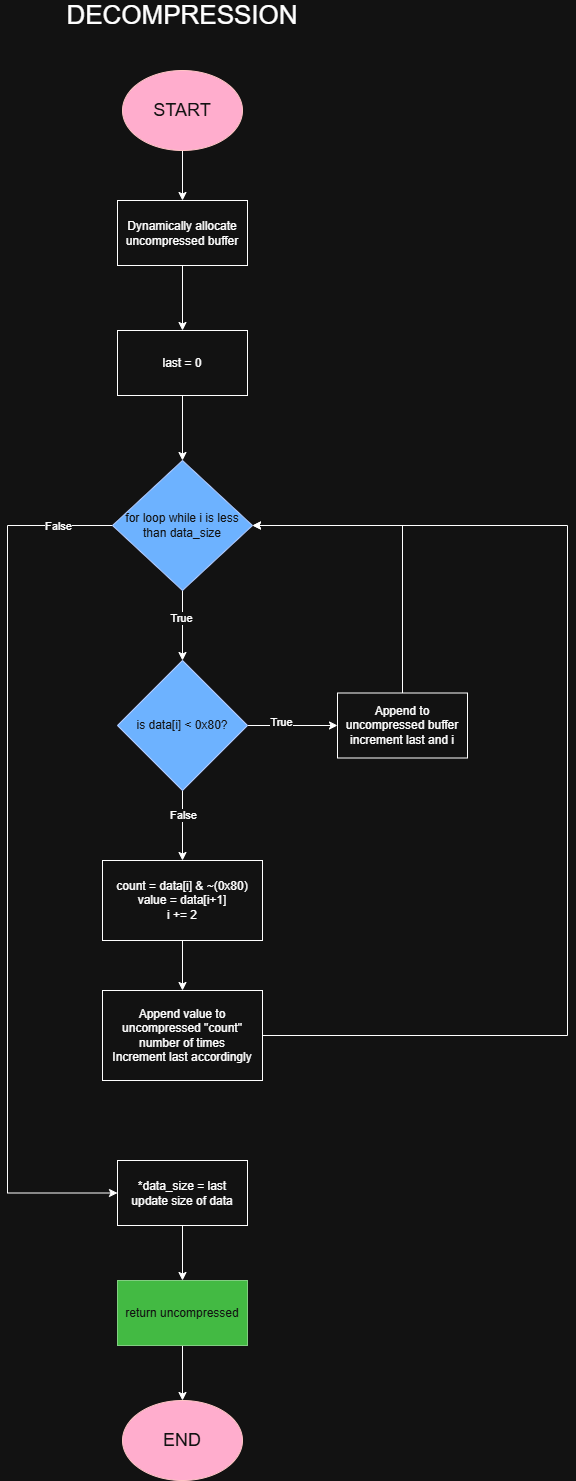

The diagram above was exported from draw.io. Its source (the exported page's mxGraphModel, read from the mxfile embedded in the PNG):
<mxGraphModel dx="1426" dy="777" grid="1" gridSize="10" guides="1" tooltips="1" connect="1" arrows="1" fold="1" page="1" pageScale="1" pageWidth="850" pageHeight="1100" math="0" shadow="0">
  <root>
    <mxCell id="0" />
    <mxCell id="1" parent="0" />
    <mxCell id="fQEHq1chibqUrA9Ecvvs-2" style="edgeStyle=orthogonalEdgeStyle;rounded=0;orthogonalLoop=1;jettySize=auto;html=1;exitX=0.5;exitY=1;exitDx=0;exitDy=0;entryX=0.5;entryY=0;entryDx=0;entryDy=0;" edge="1" parent="1" source="RKUILE7rP6-aB7YsBG3L-2" target="fQEHq1chibqUrA9Ecvvs-1">
      <mxGeometry relative="1" as="geometry" />
    </mxCell>
    <mxCell id="RKUILE7rP6-aB7YsBG3L-2" value="&lt;font style=&quot;font-size: 18px;&quot;&gt;START&lt;/font&gt;" style="ellipse;whiteSpace=wrap;html=1;fillColor=#a20025;fontColor=#ffffff;strokeColor=#6F0000;" parent="1" vertex="1">
      <mxGeometry x="565" y="150" width="120" height="80" as="geometry" />
    </mxCell>
    <mxCell id="fQEHq1chibqUrA9Ecvvs-4" style="edgeStyle=orthogonalEdgeStyle;rounded=0;orthogonalLoop=1;jettySize=auto;html=1;exitX=0.5;exitY=1;exitDx=0;exitDy=0;entryX=0.5;entryY=0;entryDx=0;entryDy=0;" edge="1" parent="1" source="fQEHq1chibqUrA9Ecvvs-1" target="fQEHq1chibqUrA9Ecvvs-3">
      <mxGeometry relative="1" as="geometry" />
    </mxCell>
    <mxCell id="fQEHq1chibqUrA9Ecvvs-1" value="Dynamically allocate uncompressed buffer" style="rounded=0;whiteSpace=wrap;html=1;" vertex="1" parent="1">
      <mxGeometry x="560" y="280" width="130" height="65" as="geometry" />
    </mxCell>
    <mxCell id="fQEHq1chibqUrA9Ecvvs-6" style="edgeStyle=orthogonalEdgeStyle;rounded=0;orthogonalLoop=1;jettySize=auto;html=1;exitX=0.5;exitY=1;exitDx=0;exitDy=0;entryX=0.5;entryY=0;entryDx=0;entryDy=0;" edge="1" parent="1" source="fQEHq1chibqUrA9Ecvvs-3" target="fQEHq1chibqUrA9Ecvvs-5">
      <mxGeometry relative="1" as="geometry" />
    </mxCell>
    <mxCell id="fQEHq1chibqUrA9Ecvvs-3" value="last = 0" style="rounded=0;whiteSpace=wrap;html=1;" vertex="1" parent="1">
      <mxGeometry x="560" y="410" width="130" height="65" as="geometry" />
    </mxCell>
    <mxCell id="fQEHq1chibqUrA9Ecvvs-8" style="edgeStyle=orthogonalEdgeStyle;rounded=0;orthogonalLoop=1;jettySize=auto;html=1;exitX=0.5;exitY=1;exitDx=0;exitDy=0;entryX=0;entryY=0.5;entryDx=0;entryDy=0;" edge="1" parent="1" source="fQEHq1chibqUrA9Ecvvs-5" target="fQEHq1chibqUrA9Ecvvs-7">
      <mxGeometry relative="1" as="geometry" />
    </mxCell>
    <mxCell id="fQEHq1chibqUrA9Ecvvs-13" value="True" style="edgeLabel;html=1;align=center;verticalAlign=middle;resizable=0;points=[];" vertex="1" connectable="0" parent="fQEHq1chibqUrA9Ecvvs-8">
      <mxGeometry x="-0.2286" y="-2" relative="1" as="geometry">
        <mxPoint as="offset" />
      </mxGeometry>
    </mxCell>
    <mxCell id="fQEHq1chibqUrA9Ecvvs-21" style="edgeStyle=orthogonalEdgeStyle;rounded=0;orthogonalLoop=1;jettySize=auto;html=1;exitX=0;exitY=0.5;exitDx=0;exitDy=0;entryX=0;entryY=0.5;entryDx=0;entryDy=0;" edge="1" parent="1" source="fQEHq1chibqUrA9Ecvvs-5" target="fQEHq1chibqUrA9Ecvvs-20">
      <mxGeometry relative="1" as="geometry">
        <Array as="points">
          <mxPoint x="450" y="605" />
          <mxPoint x="450" y="1273" />
        </Array>
      </mxGeometry>
    </mxCell>
    <mxCell id="fQEHq1chibqUrA9Ecvvs-27" value="False" style="edgeLabel;html=1;align=center;verticalAlign=middle;resizable=0;points=[];" vertex="1" connectable="0" parent="fQEHq1chibqUrA9Ecvvs-21">
      <mxGeometry x="-0.8754" relative="1" as="geometry">
        <mxPoint as="offset" />
      </mxGeometry>
    </mxCell>
    <mxCell id="fQEHq1chibqUrA9Ecvvs-5" value="for loop while i is less than data_size" style="rhombus;whiteSpace=wrap;html=1;fillColor=#0050ef;fontColor=#ffffff;strokeColor=#001DBC;" vertex="1" parent="1">
      <mxGeometry x="555" y="540" width="140" height="130" as="geometry" />
    </mxCell>
    <mxCell id="fQEHq1chibqUrA9Ecvvs-10" style="edgeStyle=orthogonalEdgeStyle;rounded=0;orthogonalLoop=1;jettySize=auto;html=1;exitX=0.5;exitY=0;exitDx=0;exitDy=0;entryX=0;entryY=0.5;entryDx=0;entryDy=0;" edge="1" parent="1" source="fQEHq1chibqUrA9Ecvvs-7" target="fQEHq1chibqUrA9Ecvvs-9">
      <mxGeometry relative="1" as="geometry" />
    </mxCell>
    <mxCell id="fQEHq1chibqUrA9Ecvvs-12" value="True" style="edgeLabel;html=1;align=center;verticalAlign=middle;resizable=0;points=[];" vertex="1" connectable="0" parent="fQEHq1chibqUrA9Ecvvs-10">
      <mxGeometry x="-0.2667" y="4" relative="1" as="geometry">
        <mxPoint as="offset" />
      </mxGeometry>
    </mxCell>
    <mxCell id="fQEHq1chibqUrA9Ecvvs-15" style="edgeStyle=orthogonalEdgeStyle;rounded=0;orthogonalLoop=1;jettySize=auto;html=1;exitX=1;exitY=0.5;exitDx=0;exitDy=0;entryX=0.5;entryY=0;entryDx=0;entryDy=0;" edge="1" parent="1" source="fQEHq1chibqUrA9Ecvvs-7" target="fQEHq1chibqUrA9Ecvvs-14">
      <mxGeometry relative="1" as="geometry" />
    </mxCell>
    <mxCell id="fQEHq1chibqUrA9Ecvvs-16" value="False" style="edgeLabel;html=1;align=center;verticalAlign=middle;resizable=0;points=[];" vertex="1" connectable="0" parent="fQEHq1chibqUrA9Ecvvs-15">
      <mxGeometry x="-0.3143" relative="1" as="geometry">
        <mxPoint as="offset" />
      </mxGeometry>
    </mxCell>
    <mxCell id="fQEHq1chibqUrA9Ecvvs-7" value="is data[i] &amp;lt; 0x80?" style="rhombus;whiteSpace=wrap;html=1;fillColor=#0050ef;fontColor=#ffffff;strokeColor=#001DBC;direction=south;" vertex="1" parent="1">
      <mxGeometry x="560" y="740" width="130" height="130" as="geometry" />
    </mxCell>
    <mxCell id="fQEHq1chibqUrA9Ecvvs-11" style="edgeStyle=orthogonalEdgeStyle;rounded=0;orthogonalLoop=1;jettySize=auto;html=1;exitX=0.5;exitY=0;exitDx=0;exitDy=0;entryX=1;entryY=0.5;entryDx=0;entryDy=0;" edge="1" parent="1" source="fQEHq1chibqUrA9Ecvvs-9" target="fQEHq1chibqUrA9Ecvvs-5">
      <mxGeometry relative="1" as="geometry" />
    </mxCell>
    <mxCell id="fQEHq1chibqUrA9Ecvvs-9" value="Append to uncompressed buffer&lt;div&gt;increment last and i&lt;/div&gt;" style="rounded=0;whiteSpace=wrap;html=1;" vertex="1" parent="1">
      <mxGeometry x="780" y="772.5" width="130" height="65" as="geometry" />
    </mxCell>
    <mxCell id="fQEHq1chibqUrA9Ecvvs-18" style="edgeStyle=orthogonalEdgeStyle;rounded=0;orthogonalLoop=1;jettySize=auto;html=1;exitX=0.5;exitY=1;exitDx=0;exitDy=0;entryX=0.5;entryY=0;entryDx=0;entryDy=0;" edge="1" parent="1" source="fQEHq1chibqUrA9Ecvvs-14" target="fQEHq1chibqUrA9Ecvvs-17">
      <mxGeometry relative="1" as="geometry" />
    </mxCell>
    <mxCell id="fQEHq1chibqUrA9Ecvvs-14" value="count = data[i]&amp;nbsp;&amp;amp; ~(0x80)&lt;br&gt;value = data[i+1]&lt;div&gt;i += 2&lt;/div&gt;" style="rounded=0;whiteSpace=wrap;html=1;" vertex="1" parent="1">
      <mxGeometry x="545" y="940" width="160" height="80" as="geometry" />
    </mxCell>
    <mxCell id="fQEHq1chibqUrA9Ecvvs-19" style="edgeStyle=orthogonalEdgeStyle;rounded=0;orthogonalLoop=1;jettySize=auto;html=1;exitX=1;exitY=0.5;exitDx=0;exitDy=0;entryX=1;entryY=0.5;entryDx=0;entryDy=0;" edge="1" parent="1" source="fQEHq1chibqUrA9Ecvvs-17" target="fQEHq1chibqUrA9Ecvvs-5">
      <mxGeometry relative="1" as="geometry">
        <Array as="points">
          <mxPoint x="1010" y="1115" />
          <mxPoint x="1010" y="605" />
        </Array>
      </mxGeometry>
    </mxCell>
    <mxCell id="fQEHq1chibqUrA9Ecvvs-17" value="Append value to uncompressed &quot;count&quot; number of times&lt;div&gt;Increment last accordingly&lt;/div&gt;" style="rounded=0;whiteSpace=wrap;html=1;" vertex="1" parent="1">
      <mxGeometry x="545" y="1070" width="160" height="90" as="geometry" />
    </mxCell>
    <mxCell id="fQEHq1chibqUrA9Ecvvs-23" style="edgeStyle=orthogonalEdgeStyle;rounded=0;orthogonalLoop=1;jettySize=auto;html=1;exitX=0.5;exitY=1;exitDx=0;exitDy=0;entryX=0.5;entryY=0;entryDx=0;entryDy=0;" edge="1" parent="1" source="fQEHq1chibqUrA9Ecvvs-20" target="fQEHq1chibqUrA9Ecvvs-22">
      <mxGeometry relative="1" as="geometry" />
    </mxCell>
    <mxCell id="fQEHq1chibqUrA9Ecvvs-20" value="*data_size = last&lt;div&gt;update size of data&lt;/div&gt;" style="rounded=0;whiteSpace=wrap;html=1;" vertex="1" parent="1">
      <mxGeometry x="560" y="1240" width="130" height="65" as="geometry" />
    </mxCell>
    <mxCell id="fQEHq1chibqUrA9Ecvvs-25" style="edgeStyle=orthogonalEdgeStyle;rounded=0;orthogonalLoop=1;jettySize=auto;html=1;exitX=0.5;exitY=1;exitDx=0;exitDy=0;entryX=0.5;entryY=0;entryDx=0;entryDy=0;" edge="1" parent="1" source="fQEHq1chibqUrA9Ecvvs-22" target="fQEHq1chibqUrA9Ecvvs-24">
      <mxGeometry relative="1" as="geometry" />
    </mxCell>
    <mxCell id="fQEHq1chibqUrA9Ecvvs-22" value="return uncompressed" style="rounded=0;whiteSpace=wrap;html=1;fillColor=#008a00;fontColor=#ffffff;strokeColor=#005700;" vertex="1" parent="1">
      <mxGeometry x="560" y="1360" width="130" height="65" as="geometry" />
    </mxCell>
    <mxCell id="fQEHq1chibqUrA9Ecvvs-24" value="&lt;font style=&quot;font-size: 18px;&quot;&gt;END&lt;/font&gt;" style="ellipse;whiteSpace=wrap;html=1;fillColor=#a20025;fontColor=#ffffff;strokeColor=#6F0000;" vertex="1" parent="1">
      <mxGeometry x="565" y="1480" width="120" height="80" as="geometry" />
    </mxCell>
    <mxCell id="fQEHq1chibqUrA9Ecvvs-26" value="&lt;font style=&quot;font-size: 26px;&quot;&gt;DECOMPRESSION&lt;/font&gt;" style="text;html=1;whiteSpace=wrap;strokeColor=none;fillColor=none;align=center;verticalAlign=middle;rounded=0;" vertex="1" parent="1">
      <mxGeometry x="595" y="80" width="60" height="30" as="geometry" />
    </mxCell>
  </root>
</mxGraphModel>